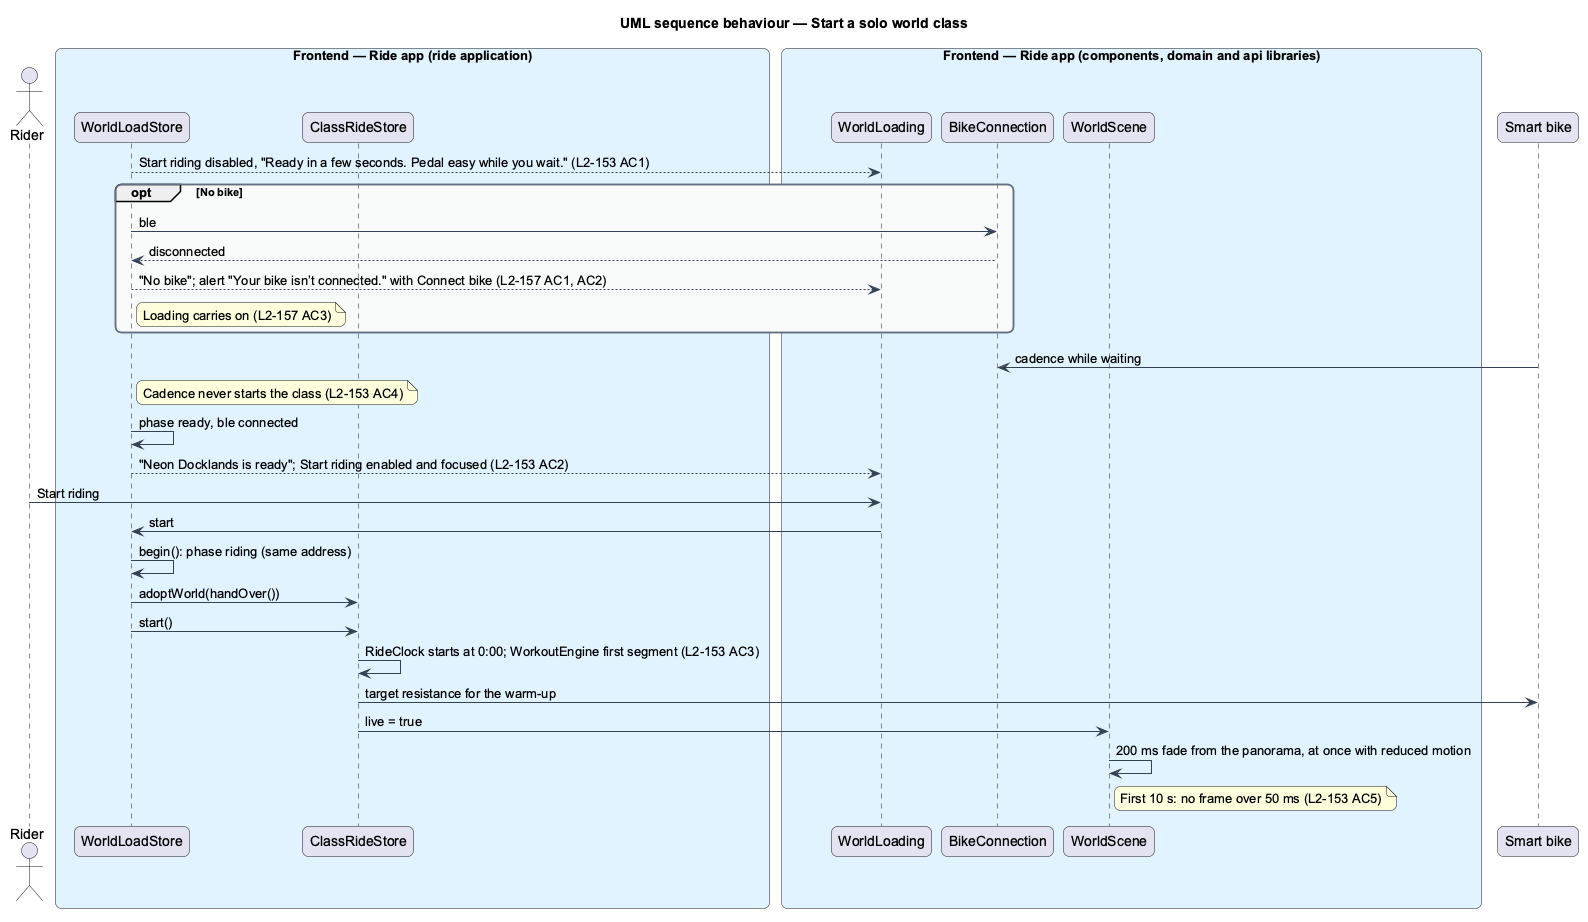

The diagram above was rendered by PlantUML. Its source (embedded in the PNG):
@startuml
title UML sequence behaviour — Start a solo world class
skinparam backgroundColor #FFFFFF
skinparam shadowing false
skinparam roundcorner 12
skinparam defaultFontName Arial
skinparam ArrowColor #344054
skinparam rectangle {
  BorderColor #344054
  FontColor #101828
}
skinparam package {
  BorderColor #667085
  FontColor #101828
  BackgroundColor #F9FAFB
}
actor "Rider" as actor
box "Frontend — Ride app (ride application)" #E0F2FE
  participant "WorldLoadStore" as store
  participant "ClassRideStore" as ride
end box
box "Frontend — Ride app (components, domain and api libraries)" #E0F2FE
  participant "WorldLoading" as view
  participant "BikeConnection" as bike
  participant "WorldScene" as scene
end box
participant "Smart bike" as dev
store --> view : Start riding disabled, "Ready in a few seconds. Pedal easy while you wait." (L2-153 AC1)
opt No bike
  store -> bike : ble
  bike --> store : disconnected
  store --> view : "No bike"; alert "Your bike isn’t connected." with Connect bike (L2-157 AC1, AC2)
  note right of store : Loading carries on (L2-157 AC3)
end
dev -> bike : cadence while waiting
note right of store : Cadence never starts the class (L2-153 AC4)
store -> store : phase ready, ble connected
store --> view : "Neon Docklands is ready"; Start riding enabled and focused (L2-153 AC2)
actor -> view : Start riding
view -> store : start
store -> store : begin(): phase riding (same address)
store -> ride : adoptWorld(handOver())
store -> ride : start()
ride -> ride : RideClock starts at 0:00; WorkoutEngine first segment (L2-153 AC3)
ride -> dev : target resistance for the warm-up
ride -> scene : live = true
scene -> scene : 200 ms fade from the panorama, at once with reduced motion
note right of scene : First 10 s: no frame over 50 ms (L2-153 AC5)
@enduml